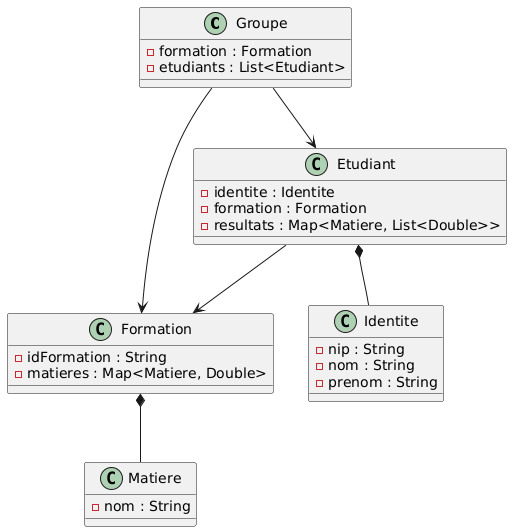

The diagram above was rendered by PlantUML. Its source (embedded in the PNG):
@startuml
class Groupe {
  - formation : Formation
  - etudiants : List<Etudiant>
}

class Etudiant {
  - identite : Identite
  - formation : Formation
  - resultats : Map<Matiere, List<Double>>
}

class Formation {
  - idFormation : String
  - matieres : Map<Matiere, Double>
}

class Identite {
  - nip : String
  - nom : String
  - prenom : String
}

class Matiere {
  - nom : String
}

Etudiant *-- Identite        
Formation *-- Matiere       
Etudiant --> Formation       
Groupe --> Formation        
Groupe --> Etudiant
@enduml